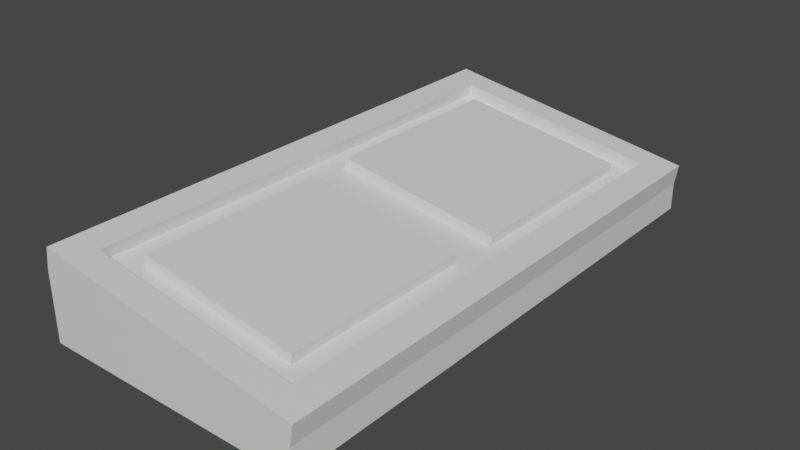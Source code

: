 # Source: VotingDevice.blend  (saved by Blender 2.82.7; exported with 4.5.12 LTS)
import bpy
from mathutils import Matrix  # noqa: F401  (used for matrix-valued properties, if any)

bpy.ops.wm.read_factory_settings(use_empty=True)
scene = bpy.context.scene
scene.name = 'Scene'

# ---- collections
col_collection = bpy.data.collections.new('Collection'); scene.collection.children.link(col_collection)

# ---- materials (node trees are filled in below, after node groups)
mat_material = bpy.data.materials.new('Material')
mat_material.alpha_threshold = 0.0
mat_material.use_transparent_shadow = False
mat_material.line_color = (0.0, 0.0, 0.0, 1.0)

# ---- material node trees
mat_material.use_nodes = True; mat_material.node_tree.nodes.clear()
_N = mat_material.node_tree.nodes; _L = mat_material.node_tree.links
n0 = _N.new('ShaderNodeOutputMaterial'); n0.name = 'Material Output'; n0.location = (300, 300)
n1 = _N.new('ShaderNodeBsdfPrincipled'); n1.name = 'Principled BSDF'; n1.location = (10, 300)
n1.distribution = 'GGX'
n1.subsurface_method = 'BURLEY'
n1.inputs[2].default_value = 0.4
n1.inputs[3].default_value = 1.45
n1.inputs[27].default_value = (0.0, 0.0, 0.0, 1.0)
n1.inputs[28].default_value = 1.0
_L.new(n1.outputs[0], n0.inputs[0])
n0.is_active_output = True

# ---- world
world_world = bpy.data.worlds.new('World'); scene.world = world_world
world_world.use_nodes = True; world_world.node_tree.nodes.clear()
_N = world_world.node_tree.nodes; _L = world_world.node_tree.links
n0 = _N.new('ShaderNodeOutputWorld'); n0.name = 'World Output'; n0.location = (300, 300)
n1 = _N.new('ShaderNodeBackground'); n1.name = 'Background'; n1.location = (10, 300)
n1.inputs[0].default_value = (0.05088, 0.05088, 0.05088, 1.0)
_L.new(n1.outputs[0], n0.inputs[0])
n0.is_active_output = True
world_world.color = (0.05088, 0.05088, 0.05088)
world_world.use_sun_shadow = False
world_world.sun_shadow_jitter_overblur = 0.0

# ---- meshes
me_cube = bpy.data.meshes.new('Cube')
me_cube.from_pydata([(1.0, 2.052, -0.5265), (1.0, 2.052, -0.7338), (1.0, -2.052, -0.5265), (1.0, -2.052, -0.7338), (-1.0, 2.052, -0.2096), (-1.0, 2.052, -0.7338), (-1.0, -2.052, -0.2096), (-1.0, -2.052, -0.7338), (0.815, -1.839, -0.3373), (-0.7656, -1.839, -0.08684), (0.815, 1.839, -0.3373), (-0.7656, 1.839, -0.08684), (1.025, -2.052, -0.3706), (-0.9753, -2.052, -0.05362), (1.025, 2.052, -0.3706), (-0.9753, 2.052, -0.05362), (0.6156, -1.652, -0.4016), (-0.5958, -1.652, -0.2096), (0.6457, 1.683, -0.4063), (-0.6259, 1.683, -0.2048), (-1.0, 0.0, -0.7338), (1.0, 0.0, -0.5265), (-1.0, 0.0, -0.2096), (1.0, 0.0, -0.7338), (1.025, 0.0, -0.3706), (-0.9753, 0.0, -0.05362), (0.815, 0.0, -0.3373), (-0.7656, 0.0, -0.08684), (0.6156, -0.1869, -0.4016), (-0.5958, -0.1869, -0.2096), (0.8002, -1.839, -0.4308), (-0.7804, -1.839, -0.1803), (0.6457, 0.1565, -0.4063), (-0.6259, 0.1565, -0.2048), (-0.7804, 0.0, -0.1803), (-0.7804, 1.839, -0.1803), (0.8002, 1.839, -0.4308), (0.8002, 0.0, -0.4308), (0.6276, -1.652, -0.3259), (-0.5838, -1.652, -0.1339), (0.6276, -0.1869, -0.3259), (-0.5838, -0.1869, -0.1339), (-0.6139, 0.1565, -0.1291), (-0.6139, 1.683, -0.1291), (0.6577, 1.683, -0.3307), (0.6577, 0.1565, -0.3307)], [], [(0, 4, 15, 14), (3, 2, 6, 7), (20, 22, 4, 5), (20, 23, 3, 7), (23, 21, 2, 3), (5, 4, 0, 1), (27, 9, 31, 34), (6, 2, 12, 13), (22, 6, 13, 25), (21, 0, 14, 24), (8, 9, 13, 12), (26, 8, 12, 24), (27, 11, 15, 25), (11, 10, 14, 15), (32, 18, 44, 45), (9, 8, 30, 31), (10, 11, 35, 36), (26, 10, 36, 37), (8, 26, 37, 30), (16, 28, 40, 38), (9, 27, 25, 13), (10, 26, 24, 14), (2, 21, 24, 12), (4, 22, 25, 15), (11, 27, 34, 35), (1, 0, 21, 23), (5, 1, 23, 20), (7, 6, 22, 20), (16, 17, 31, 30), (28, 16, 30, 37), (17, 29, 34, 31), (29, 28, 37, 34), (33, 19, 35, 34), (19, 18, 36, 35), (18, 32, 37, 36), (32, 33, 34, 37), (40, 41, 39, 38), (44, 43, 42, 45), (19, 33, 42, 43), (29, 17, 39, 41), (33, 32, 45, 42), (17, 16, 38, 39), (18, 19, 43, 44), (28, 29, 41, 40)])
_uv = me_cube.uv_layers.new(name='UVMap')
_uv.uv.foreach_set('vector', [0.625, 0.5, 0.625, 0.25, 0.625, 0.25, 0.625, 0.5, 0.375, 0.75, 0.625, 0.75, 0.625, 1.0, 0.375, 1.0, 0.375, 0.125, 0.625, 0.125, 0.625, 0.25, 0.375, 0.25, 0.125, 0.625, 0.375, 0.625, 0.375, 0.75, 0.125, 0.75, 0.375, 0.625, 0.625, 0.625, 0.625, 0.75, 0.375, 0.75, 0.375, 0.25, 0.625, 0.25, 0.625, 0.5, 0.375, 0.5, 0.8488, 0.625, 0.8488, 0.7371, 0.8488, 0.7371, 0.8488, 0.625, 0.625, 1.0, 0.625, 0.75, 0.625, 0.75, 0.625, 1.0, 0.625, 0.125, 0.625, 0.0, 0.625, 0.0, 0.625, 0.125, 0.625, 0.625, 0.625, 0.5, 0.625, 0.5, 0.625, 0.625, 0.6512, 0.7371, 0.8488, 0.7371, 0.875, 0.75, 0.625, 0.75, 0.6512, 0.625, 0.6512, 0.7371, 0.625, 0.75, 0.625, 0.625, 0.8488, 0.625, 0.8488, 0.5129, 0.875, 0.5, 0.875, 0.625, 0.8488, 0.5129, 0.6512, 0.5129, 0.625, 0.5, 0.875, 0.5, 0.6705, 0.6155, 0.6705, 0.5225, 0.6705, 0.5225, 0.6705, 0.6155, 0.8488, 0.7371, 0.6512, 0.7371, 0.6512, 0.7371, 0.8488, 0.7371, 0.6512, 0.5129, 0.8488, 0.5129, 0.8488, 0.5129, 0.6512, 0.5129, 0.6512, 0.625, 0.6512, 0.5129, 0.6512, 0.5129, 0.6512, 0.625, 0.6512, 0.7371, 0.6512, 0.625, 0.6512, 0.625, 0.6512, 0.7371, 0.6743, 0.7257, 0.6743, 0.6364, 0.6743, 0.6364, 0.6743, 0.7257, 0.8488, 0.7371, 0.8488, 0.625, 0.875, 0.625, 0.875, 0.75, 0.6512, 0.5129, 0.6512, 0.625, 0.625, 0.625, 0.625, 0.5, 0.625, 0.75, 0.625, 0.625, 0.625, 0.625, 0.625, 0.75, 0.625, 0.25, 0.625, 0.125, 0.625, 0.125, 0.625, 0.25, 0.8488, 0.5129, 0.8488, 0.625, 0.8488, 0.625, 0.8488, 0.5129, 0.375, 0.5, 0.625, 0.5, 0.625, 0.625, 0.375, 0.625, 0.125, 0.5, 0.375, 0.5, 0.375, 0.625, 0.125, 0.625, 0.375, 0.0, 0.625, 0.0, 0.625, 0.125, 0.375, 0.125, 0.6743, 0.7257, 0.8257, 0.7257, 0.8488, 0.7371, 0.6512, 0.7371, 0.6743, 0.6364, 0.6743, 0.7257, 0.6512, 0.7371, 0.6512, 0.625, 0.8257, 0.7257, 0.8257, 0.6364, 0.8488, 0.625, 0.8488, 0.7371, 0.8257, 0.6364, 0.6743, 0.6364, 0.6512, 0.625, 0.8488, 0.625, 0.8295, 0.6155, 0.8295, 0.5225, 0.8488, 0.5129, 0.8488, 0.625, 0.8295, 0.5225, 0.6705, 0.5225, 0.6512, 0.5129, 0.8488, 0.5129, 0.6705, 0.5225, 0.6705, 0.6155, 0.6512, 0.625, 0.6512, 0.5129, 0.6705, 0.6155, 0.8295, 0.6155, 0.8488, 0.625, 0.6512, 0.625, 0.6743, 0.6364, 0.8257, 0.6364, 0.8257, 0.7257, 0.6743, 0.7257, 0.6705, 0.5225, 0.8295, 0.5225, 0.8295, 0.6155, 0.6705, 0.6155, 0.8295, 0.5225, 0.8295, 0.6155, 0.8295, 0.6155, 0.8295, 0.5225, 0.8257, 0.6364, 0.8257, 0.7257, 0.8257, 0.7257, 0.8257, 0.6364, 0.8295, 0.6155, 0.6705, 0.6155, 0.6705, 0.6155, 0.8295, 0.6155, 0.8257, 0.7257, 0.6743, 0.7257, 0.6743, 0.7257, 0.8257, 0.7257, 0.6705, 0.5225, 0.8295, 0.5225, 0.8295, 0.5225, 0.6705, 0.5225, 0.6743, 0.6364, 0.8257, 0.6364, 0.8257, 0.6364, 0.6743, 0.6364])
me_cube.materials.append(mat_material)
me_cube.use_remesh_preserve_volume = False
me_cube.use_remesh_preserve_attributes = False
me_cube.use_mirror_vertex_groups = False
me_cube.update()

# ---- objects
ob_cube = bpy.data.objects.new('Cube', me_cube)

# ---- transforms, parenting, visibility, modifiers, constraints
ob_cube.location = (0.0, 0.0, 0.0)
ob_cube.lock_rotations_4d = False
ob_cube.empty_display_type = 'ARROWS'
ob_cube.lineart.crease_threshold = 0.0

# ---- collection membership
col_collection.objects.link(ob_cube)

# ---- scene / render settings (as saved in the file)
scene.frame_start = 1; scene.frame_end = 250; scene.frame_set(1)
scene.render.engine = 'BLENDER_EEVEE_NEXT'
scene.cycles.use_denoising = False
scene.cycles.samples = 128
scene.cycles.sampling_pattern = 'TABULATED_SOBOL'
scene.cycles.use_adaptive_sampling = False
scene.cycles.use_light_tree = False
scene.view_settings.view_transform = 'Filmic'
bpy.context.view_layer.update()

# ---- added for rendering (the .blend has no active camera and no usable light): camera, sun
cam_auto = bpy.data.cameras.new('AutoCamera')
cam_auto.lens = 50.0
cam_auto.sensor_width = 36.0
cam_auto.clip_end = 1000.0
ob_auto_camera = bpy.data.objects.new('AutoCamera', cam_auto)
scene.collection.objects.link(ob_auto_camera)
ob_auto_camera.location = (4.29243, -5.13609, 3.03032)
ob_auto_camera.rotation_euler = (1.09748, -7.21219e-08, 0.694738)
scene.camera = ob_auto_camera
light_auto_sun = bpy.data.lights.new('AutoSun', 'SUN')
light_auto_sun.energy = 3.0
light_auto_sun.angle = 0.0523599
ob_auto_sun = bpy.data.objects.new('AutoSun', light_auto_sun)
scene.collection.objects.link(ob_auto_sun)
ob_auto_sun.rotation_euler = (0.872665, 0.174533, 0.523599)
bpy.context.view_layer.update()
